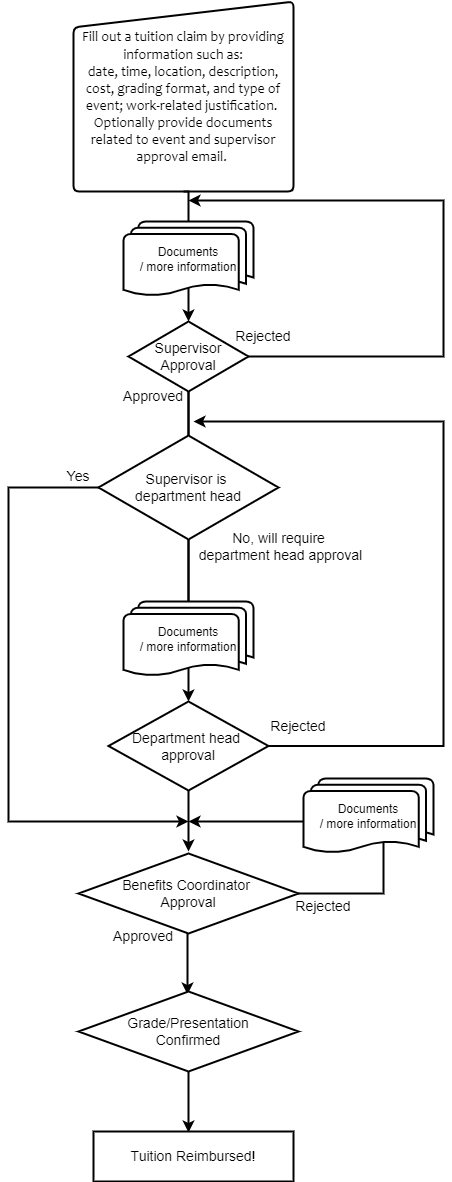

The diagram above was exported from draw.io. Its source (the exported page's mxGraphModel, read from the mxfile embedded in the PNG):
<mxGraphModel dx="1038" dy="2779" grid="1" gridSize="10" guides="1" tooltips="1" connect="1" arrows="1" fold="1" page="1" pageScale="1" pageWidth="850" pageHeight="1100" math="0" shadow="0">
  <root>
    <mxCell id="0" />
    <mxCell id="1" parent="0" />
    <mxCell id="t7T-o8WZ4cTaQG3yfOWO-3" value="&lt;font style=&quot;font-size: 14px&quot;&gt;&lt;font face=&quot;Candara, sans-serif&quot; style=&quot;font-size: 14px&quot;&gt;Fill out a tuition claim by providing information such as:&lt;br&gt;&lt;/font&gt;&lt;span lang=&quot;EN-US&quot; style=&quot;line-height: 107%&quot;&gt;&lt;font face=&quot;Candara, sans-serif&quot; style=&quot;font-size: 14px&quot;&gt;date, time, location, description, cost, grading format, and type of&lt;br&gt;event; work-related justification.&amp;nbsp;&lt;br&gt;Optionally provide documents related to event and supervisor approval email.&amp;nbsp;&lt;/font&gt;&lt;/span&gt;&lt;/font&gt;" style="html=1;strokeWidth=2;shape=manualInput;whiteSpace=wrap;rounded=1;size=26;arcSize=11;" parent="1" vertex="1">
      <mxGeometry x="310" y="-2190" width="220" height="190" as="geometry" />
    </mxCell>
    <mxCell id="t7T-o8WZ4cTaQG3yfOWO-7" value="Supervisor Approval" style="strokeWidth=2;html=1;shape=mxgraph.flowchart.decision;whiteSpace=wrap;fontSize=14;" parent="1" vertex="1">
      <mxGeometry x="365" y="-1870" width="120" height="70" as="geometry" />
    </mxCell>
    <mxCell id="t7T-o8WZ4cTaQG3yfOWO-9" value="" style="edgeStyle=elbowEdgeStyle;elbow=horizontal;endArrow=classic;html=1;rounded=0;fontSize=14;exitX=1;exitY=0.5;exitDx=0;exitDy=0;exitPerimeter=0;strokeWidth=2;" parent="1" source="t7T-o8WZ4cTaQG3yfOWO-7" edge="1">
      <mxGeometry width="50" height="50" relative="1" as="geometry">
        <mxPoint x="550" y="-1880" as="sourcePoint" />
        <mxPoint x="425" y="-1991" as="targetPoint" />
        <Array as="points">
          <mxPoint x="680" y="-1890" />
          <mxPoint x="620" y="-1900" />
          <mxPoint x="580" y="-1880" />
        </Array>
      </mxGeometry>
    </mxCell>
    <mxCell id="t7T-o8WZ4cTaQG3yfOWO-10" value="" style="edgeStyle=segmentEdgeStyle;endArrow=classic;html=1;rounded=0;fontSize=14;strokeWidth=2;entryX=0.5;entryY=0;entryDx=0;entryDy=0;entryPerimeter=0;exitX=0.5;exitY=0;exitDx=0;exitDy=0;startArrow=none;exitPerimeter=0;" parent="1" source="t7T-o8WZ4cTaQG3yfOWO-4" target="t7T-o8WZ4cTaQG3yfOWO-7" edge="1">
      <mxGeometry width="50" height="50" relative="1" as="geometry">
        <mxPoint x="260" y="-1900" as="sourcePoint" />
        <mxPoint x="310" y="-1950" as="targetPoint" />
      </mxGeometry>
    </mxCell>
    <mxCell id="t7T-o8WZ4cTaQG3yfOWO-4" value="Documents&lt;br&gt;/ more information" style="strokeWidth=2;html=1;shape=mxgraph.flowchart.multi-document;whiteSpace=wrap;" parent="1" vertex="1">
      <mxGeometry x="360" y="-1970" width="130" height="75" as="geometry" />
    </mxCell>
    <mxCell id="t7T-o8WZ4cTaQG3yfOWO-11" value="" style="edgeStyle=segmentEdgeStyle;endArrow=none;html=1;rounded=0;fontSize=14;strokeWidth=2;entryX=0.5;entryY=0;entryDx=0;entryDy=0;entryPerimeter=0;exitX=0.5;exitY=1;exitDx=0;exitDy=0;" parent="1" source="t7T-o8WZ4cTaQG3yfOWO-3" target="t7T-o8WZ4cTaQG3yfOWO-4" edge="1">
      <mxGeometry width="50" height="50" relative="1" as="geometry">
        <mxPoint x="420" y="-2000" as="sourcePoint" />
        <mxPoint x="425" y="-1870" as="targetPoint" />
      </mxGeometry>
    </mxCell>
    <mxCell id="t7T-o8WZ4cTaQG3yfOWO-12" value="Department head &lt;br&gt;approval" style="strokeWidth=2;html=1;shape=mxgraph.flowchart.decision;whiteSpace=wrap;fontSize=14;" parent="1" vertex="1">
      <mxGeometry x="345" y="-1490" width="160" height="89" as="geometry" />
    </mxCell>
    <mxCell id="t7T-o8WZ4cTaQG3yfOWO-13" value="" style="edgeStyle=elbowEdgeStyle;elbow=horizontal;endArrow=classic;html=1;rounded=0;fontSize=14;exitX=1;exitY=0.5;exitDx=0;exitDy=0;exitPerimeter=0;strokeWidth=2;" parent="1" source="t7T-o8WZ4cTaQG3yfOWO-12" edge="1">
      <mxGeometry width="50" height="50" relative="1" as="geometry">
        <mxPoint x="550" y="-1679" as="sourcePoint" />
        <mxPoint x="430" y="-1770" as="targetPoint" />
        <Array as="points">
          <mxPoint x="680" y="-1689" />
          <mxPoint x="620" y="-1699" />
          <mxPoint x="580" y="-1679" />
        </Array>
      </mxGeometry>
    </mxCell>
    <mxCell id="t7T-o8WZ4cTaQG3yfOWO-14" value="" style="edgeStyle=segmentEdgeStyle;endArrow=classic;html=1;rounded=0;fontSize=14;strokeWidth=2;entryX=0.5;entryY=0;entryDx=0;entryDy=0;entryPerimeter=0;exitX=0.5;exitY=0;exitDx=0;exitDy=0;startArrow=none;exitPerimeter=0;" parent="1" source="t7T-o8WZ4cTaQG3yfOWO-17" target="t7T-o8WZ4cTaQG3yfOWO-12" edge="1">
      <mxGeometry width="50" height="50" relative="1" as="geometry">
        <mxPoint x="260" y="-1699" as="sourcePoint" />
        <mxPoint x="310" y="-1749" as="targetPoint" />
        <Array as="points">
          <mxPoint x="425" y="-1800" />
        </Array>
      </mxGeometry>
    </mxCell>
    <mxCell id="t7T-o8WZ4cTaQG3yfOWO-15" value="Documents&lt;br&gt;/ more information" style="strokeWidth=2;html=1;shape=mxgraph.flowchart.multi-document;whiteSpace=wrap;" parent="1" vertex="1">
      <mxGeometry x="360" y="-1590" width="130" height="75" as="geometry" />
    </mxCell>
    <mxCell id="t7T-o8WZ4cTaQG3yfOWO-18" value="Rejected" style="text;html=1;strokeColor=none;fillColor=none;align=center;verticalAlign=middle;whiteSpace=wrap;rounded=0;shadow=0;fontSize=14;" parent="1" vertex="1">
      <mxGeometry x="470" y="-1870" width="60" height="30" as="geometry" />
    </mxCell>
    <mxCell id="t7T-o8WZ4cTaQG3yfOWO-19" value="Approved" style="text;html=1;strokeColor=none;fillColor=none;align=center;verticalAlign=middle;whiteSpace=wrap;rounded=0;shadow=0;fontSize=14;" parent="1" vertex="1">
      <mxGeometry x="360" y="-1810" width="60" height="30" as="geometry" />
    </mxCell>
    <mxCell id="t7T-o8WZ4cTaQG3yfOWO-20" value="" style="edgeStyle=segmentEdgeStyle;endArrow=none;html=1;rounded=0;fontSize=14;strokeWidth=2;entryX=0.5;entryY=0;entryDx=0;entryDy=0;entryPerimeter=0;exitX=0.5;exitY=0;exitDx=0;exitDy=0;startArrow=none;exitPerimeter=0;" parent="1" source="t7T-o8WZ4cTaQG3yfOWO-15" target="t7T-o8WZ4cTaQG3yfOWO-17" edge="1">
      <mxGeometry width="50" height="50" relative="1" as="geometry">
        <mxPoint x="425" y="-1590" as="sourcePoint" />
        <mxPoint x="425" y="-1490" as="targetPoint" />
        <Array as="points">
          <mxPoint x="425" y="-1800" />
        </Array>
      </mxGeometry>
    </mxCell>
    <mxCell id="t7T-o8WZ4cTaQG3yfOWO-17" value="Supervisor is &lt;br&gt;department head" style="html=1;whiteSpace=wrap;aspect=fixed;shape=isoRectangle;shadow=0;fontSize=14;strokeWidth=2;" parent="1" vertex="1">
      <mxGeometry x="335" y="-1758" width="180" height="108" as="geometry" />
    </mxCell>
    <mxCell id="t7T-o8WZ4cTaQG3yfOWO-23" value="" style="edgeStyle=segmentEdgeStyle;endArrow=classic;html=1;rounded=0;fontSize=14;strokeWidth=2;" parent="1" edge="1">
      <mxGeometry width="50" height="50" relative="1" as="geometry">
        <mxPoint x="335" y="-1704" as="sourcePoint" />
        <mxPoint x="425" y="-1370" as="targetPoint" />
        <Array as="points">
          <mxPoint x="335" y="-1704" />
          <mxPoint x="245" y="-1704" />
          <mxPoint x="245" y="-1370" />
        </Array>
      </mxGeometry>
    </mxCell>
    <mxCell id="t7T-o8WZ4cTaQG3yfOWO-24" value="Yes" style="text;html=1;strokeColor=none;fillColor=none;align=center;verticalAlign=middle;whiteSpace=wrap;rounded=0;shadow=0;fontSize=14;" parent="1" vertex="1">
      <mxGeometry x="285" y="-1730" width="60" height="30" as="geometry" />
    </mxCell>
    <mxCell id="t7T-o8WZ4cTaQG3yfOWO-25" value="No, will require &lt;br&gt;department head approval" style="text;html=1;strokeColor=none;fillColor=none;align=center;verticalAlign=middle;whiteSpace=wrap;rounded=0;shadow=0;fontSize=14;" parent="1" vertex="1">
      <mxGeometry x="400" y="-1670" width="235" height="50" as="geometry" />
    </mxCell>
    <mxCell id="t7T-o8WZ4cTaQG3yfOWO-26" value="" style="edgeStyle=segmentEdgeStyle;endArrow=classic;html=1;rounded=0;fontSize=14;strokeWidth=2;" parent="1" edge="1">
      <mxGeometry width="50" height="50" relative="1" as="geometry">
        <mxPoint x="425" y="-1401" as="sourcePoint" />
        <mxPoint x="425" y="-1340" as="targetPoint" />
      </mxGeometry>
    </mxCell>
    <mxCell id="SXdb6KqeeFe0D-giyot2-1" value="Benefits Coordinator &lt;br style=&quot;font-size: 14px;&quot;&gt;Approval" style="rhombus;whiteSpace=wrap;html=1;strokeWidth=2;fontSize=14;" vertex="1" parent="1">
      <mxGeometry x="315" y="-1338" width="220" height="80" as="geometry" />
    </mxCell>
    <mxCell id="SXdb6KqeeFe0D-giyot2-3" value="Approved" style="text;html=1;strokeColor=none;fillColor=none;align=center;verticalAlign=middle;whiteSpace=wrap;rounded=0;shadow=0;fontSize=14;" vertex="1" parent="1">
      <mxGeometry x="350" y="-1270" width="60" height="30" as="geometry" />
    </mxCell>
    <mxCell id="SXdb6KqeeFe0D-giyot2-4" value="Rejected" style="text;html=1;strokeColor=none;fillColor=none;align=center;verticalAlign=middle;whiteSpace=wrap;rounded=0;shadow=0;fontSize=14;" vertex="1" parent="1">
      <mxGeometry x="505" y="-1480" width="60" height="30" as="geometry" />
    </mxCell>
    <mxCell id="SXdb6KqeeFe0D-giyot2-5" value="" style="edgeStyle=segmentEdgeStyle;endArrow=classic;html=1;rounded=0;fontSize=14;strokeWidth=2;" edge="1" parent="1">
      <mxGeometry width="50" height="50" relative="1" as="geometry">
        <mxPoint x="424" y="-1258" as="sourcePoint" />
        <mxPoint x="424" y="-1197" as="targetPoint" />
      </mxGeometry>
    </mxCell>
    <mxCell id="SXdb6KqeeFe0D-giyot2-8" value="" style="edgeStyle=segmentEdgeStyle;endArrow=classic;html=1;rounded=0;fontSize=14;strokeWidth=2;exitX=1;exitY=0.5;exitDx=0;exitDy=0;" edge="1" parent="1" source="SXdb6KqeeFe0D-giyot2-1">
      <mxGeometry width="50" height="50" relative="1" as="geometry">
        <mxPoint x="670" y="-1540" as="sourcePoint" />
        <mxPoint x="425" y="-1370" as="targetPoint" />
        <Array as="points">
          <mxPoint x="620" y="-1298" />
          <mxPoint x="620" y="-1370" />
        </Array>
      </mxGeometry>
    </mxCell>
    <mxCell id="SXdb6KqeeFe0D-giyot2-9" value="Rejected" style="text;html=1;strokeColor=none;fillColor=none;align=center;verticalAlign=middle;whiteSpace=wrap;rounded=0;shadow=0;fontSize=14;" vertex="1" parent="1">
      <mxGeometry x="530" y="-1300" width="60" height="30" as="geometry" />
    </mxCell>
    <mxCell id="SXdb6KqeeFe0D-giyot2-11" value="Documents&lt;br&gt;/ more information" style="strokeWidth=2;html=1;shape=mxgraph.flowchart.multi-document;whiteSpace=wrap;" vertex="1" parent="1">
      <mxGeometry x="540" y="-1413" width="130" height="75" as="geometry" />
    </mxCell>
    <mxCell id="SXdb6KqeeFe0D-giyot2-12" value="Grade/Presentation&lt;br&gt;Confirmed" style="rhombus;whiteSpace=wrap;html=1;strokeWidth=2;fontSize=14;" vertex="1" parent="1">
      <mxGeometry x="315" y="-1200" width="220" height="80" as="geometry" />
    </mxCell>
    <mxCell id="SXdb6KqeeFe0D-giyot2-13" value="" style="edgeStyle=segmentEdgeStyle;endArrow=classic;html=1;rounded=0;fontSize=14;strokeWidth=2;" edge="1" parent="1">
      <mxGeometry width="50" height="50" relative="1" as="geometry">
        <mxPoint x="425" y="-1120" as="sourcePoint" />
        <mxPoint x="425" y="-1059" as="targetPoint" />
      </mxGeometry>
    </mxCell>
    <mxCell id="SXdb6KqeeFe0D-giyot2-14" value="Tuition Reimbursed!" style="rounded=0;whiteSpace=wrap;html=1;fontSize=14;strokeWidth=2;" vertex="1" parent="1">
      <mxGeometry x="330" y="-1060" width="200" height="50" as="geometry" />
    </mxCell>
  </root>
</mxGraphModel>